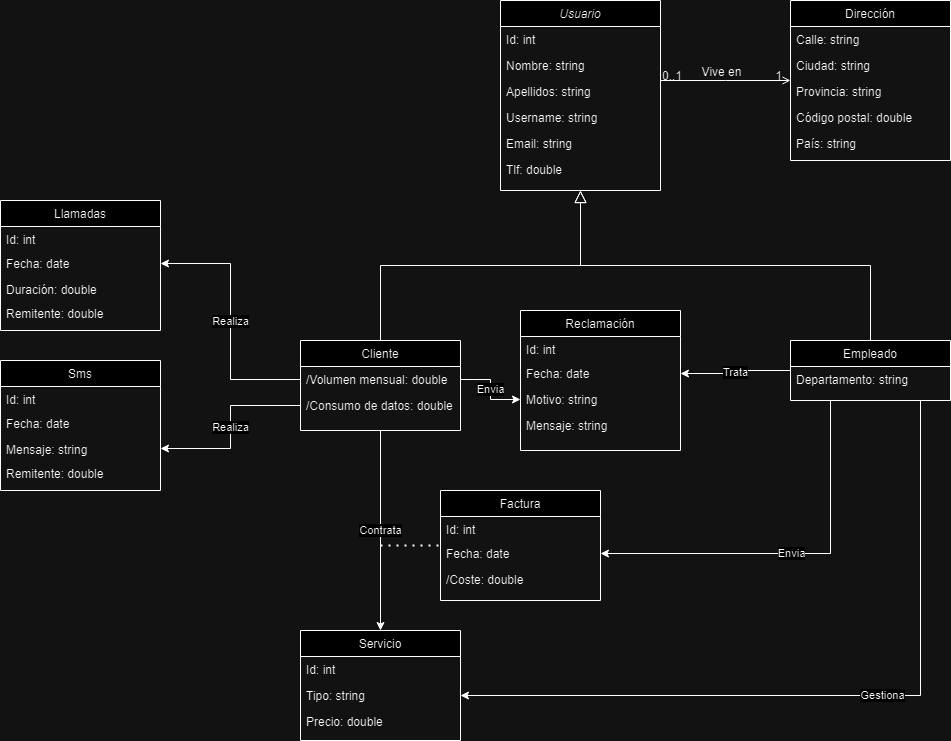

The diagram above was exported from draw.io. Its source (the exported page's mxGraphModel, read from the mxfile embedded in the PNG):
<mxGraphModel dx="1409" dy="789" grid="1" gridSize="10" guides="1" tooltips="1" connect="1" arrows="1" fold="1" page="1" pageScale="1" pageWidth="690" pageHeight="980" math="0" shadow="0">
  <root>
    <mxCell id="WIyWlLk6GJQsqaUBKTNV-0" />
    <mxCell id="WIyWlLk6GJQsqaUBKTNV-1" parent="WIyWlLk6GJQsqaUBKTNV-0" />
    <mxCell id="zkfFHV4jXpPFQw0GAbJ--0" value="Usuario" style="swimlane;fontStyle=2;align=center;verticalAlign=top;childLayout=stackLayout;horizontal=1;startSize=26;horizontalStack=0;resizeParent=1;resizeLast=0;collapsible=1;marginBottom=0;rounded=0;shadow=0;strokeWidth=1;" parent="WIyWlLk6GJQsqaUBKTNV-1" vertex="1">
      <mxGeometry x="800" y="120" width="160" height="190" as="geometry">
        <mxRectangle x="230" y="140" width="160" height="26" as="alternateBounds" />
      </mxGeometry>
    </mxCell>
    <mxCell id="zkfFHV4jXpPFQw0GAbJ--1" value="Id: int" style="text;align=left;verticalAlign=top;spacingLeft=4;spacingRight=4;overflow=hidden;rotatable=0;points=[[0,0.5],[1,0.5]];portConstraint=eastwest;" parent="zkfFHV4jXpPFQw0GAbJ--0" vertex="1">
      <mxGeometry y="26" width="160" height="26" as="geometry" />
    </mxCell>
    <mxCell id="paqGY33KkzkQiJxXv4DK-10" value="Nombre: string" style="text;align=left;verticalAlign=top;spacingLeft=4;spacingRight=4;overflow=hidden;rotatable=0;points=[[0,0.5],[1,0.5]];portConstraint=eastwest;rounded=0;shadow=0;html=0;" vertex="1" parent="zkfFHV4jXpPFQw0GAbJ--0">
      <mxGeometry y="52" width="160" height="26" as="geometry" />
    </mxCell>
    <mxCell id="paqGY33KkzkQiJxXv4DK-11" value="Apellidos: string" style="text;align=left;verticalAlign=top;spacingLeft=4;spacingRight=4;overflow=hidden;rotatable=0;points=[[0,0.5],[1,0.5]];portConstraint=eastwest;rounded=0;shadow=0;html=0;" vertex="1" parent="zkfFHV4jXpPFQw0GAbJ--0">
      <mxGeometry y="78" width="160" height="26" as="geometry" />
    </mxCell>
    <mxCell id="zkfFHV4jXpPFQw0GAbJ--2" value="Username: string" style="text;align=left;verticalAlign=top;spacingLeft=4;spacingRight=4;overflow=hidden;rotatable=0;points=[[0,0.5],[1,0.5]];portConstraint=eastwest;rounded=0;shadow=0;html=0;" parent="zkfFHV4jXpPFQw0GAbJ--0" vertex="1">
      <mxGeometry y="104" width="160" height="26" as="geometry" />
    </mxCell>
    <mxCell id="zkfFHV4jXpPFQw0GAbJ--3" value="Email: string" style="text;align=left;verticalAlign=top;spacingLeft=4;spacingRight=4;overflow=hidden;rotatable=0;points=[[0,0.5],[1,0.5]];portConstraint=eastwest;rounded=0;shadow=0;html=0;" parent="zkfFHV4jXpPFQw0GAbJ--0" vertex="1">
      <mxGeometry y="130" width="160" height="26" as="geometry" />
    </mxCell>
    <mxCell id="paqGY33KkzkQiJxXv4DK-1" value="Tlf: double" style="text;align=left;verticalAlign=top;spacingLeft=4;spacingRight=4;overflow=hidden;rotatable=0;points=[[0,0.5],[1,0.5]];portConstraint=eastwest;rounded=0;shadow=0;html=0;" vertex="1" parent="zkfFHV4jXpPFQw0GAbJ--0">
      <mxGeometry y="156" width="160" height="26" as="geometry" />
    </mxCell>
    <mxCell id="paqGY33KkzkQiJxXv4DK-35" value="Contrata" style="edgeStyle=orthogonalEdgeStyle;rounded=0;orthogonalLoop=1;jettySize=auto;html=1;exitX=0.5;exitY=1;exitDx=0;exitDy=0;entryX=0.5;entryY=0;entryDx=0;entryDy=0;" edge="1" parent="WIyWlLk6GJQsqaUBKTNV-1" source="zkfFHV4jXpPFQw0GAbJ--6" target="paqGY33KkzkQiJxXv4DK-12">
      <mxGeometry relative="1" as="geometry" />
    </mxCell>
    <mxCell id="zkfFHV4jXpPFQw0GAbJ--6" value="Cliente" style="swimlane;fontStyle=0;align=center;verticalAlign=top;childLayout=stackLayout;horizontal=1;startSize=26;horizontalStack=0;resizeParent=1;resizeLast=0;collapsible=1;marginBottom=0;rounded=0;shadow=0;strokeWidth=1;" parent="WIyWlLk6GJQsqaUBKTNV-1" vertex="1">
      <mxGeometry x="600" y="460" width="160" height="90" as="geometry">
        <mxRectangle x="130" y="380" width="160" height="26" as="alternateBounds" />
      </mxGeometry>
    </mxCell>
    <mxCell id="zkfFHV4jXpPFQw0GAbJ--8" value="/Volumen mensual: double" style="text;align=left;verticalAlign=top;spacingLeft=4;spacingRight=4;overflow=hidden;rotatable=0;points=[[0,0.5],[1,0.5]];portConstraint=eastwest;rounded=0;shadow=0;html=0;" parent="zkfFHV4jXpPFQw0GAbJ--6" vertex="1">
      <mxGeometry y="26" width="160" height="26" as="geometry" />
    </mxCell>
    <mxCell id="paqGY33KkzkQiJxXv4DK-51" value="/Consumo de datos: double" style="text;align=left;verticalAlign=top;spacingLeft=4;spacingRight=4;overflow=hidden;rotatable=0;points=[[0,0.5],[1,0.5]];portConstraint=eastwest;rounded=0;shadow=0;html=0;" vertex="1" parent="zkfFHV4jXpPFQw0GAbJ--6">
      <mxGeometry y="52" width="160" height="26" as="geometry" />
    </mxCell>
    <mxCell id="zkfFHV4jXpPFQw0GAbJ--12" value="" style="endArrow=block;endSize=10;endFill=0;shadow=0;strokeWidth=1;rounded=0;edgeStyle=elbowEdgeStyle;elbow=vertical;" parent="WIyWlLk6GJQsqaUBKTNV-1" source="zkfFHV4jXpPFQw0GAbJ--6" target="zkfFHV4jXpPFQw0GAbJ--0" edge="1">
      <mxGeometry width="160" relative="1" as="geometry">
        <mxPoint x="200" y="203" as="sourcePoint" />
        <mxPoint x="200" y="203" as="targetPoint" />
      </mxGeometry>
    </mxCell>
    <mxCell id="paqGY33KkzkQiJxXv4DK-84" value="Gestiona" style="edgeStyle=orthogonalEdgeStyle;rounded=0;orthogonalLoop=1;jettySize=auto;html=1;exitX=0.25;exitY=1;exitDx=0;exitDy=0;entryX=1;entryY=0.5;entryDx=0;entryDy=0;" edge="1" parent="WIyWlLk6GJQsqaUBKTNV-1" source="zkfFHV4jXpPFQw0GAbJ--13" target="paqGY33KkzkQiJxXv4DK-14">
      <mxGeometry relative="1" as="geometry">
        <Array as="points">
          <mxPoint x="1220" y="520" />
          <mxPoint x="1220" y="815" />
        </Array>
      </mxGeometry>
    </mxCell>
    <mxCell id="paqGY33KkzkQiJxXv4DK-90" value="Trata" style="edgeStyle=orthogonalEdgeStyle;rounded=0;orthogonalLoop=1;jettySize=auto;html=1;entryX=1;entryY=0.5;entryDx=0;entryDy=0;" edge="1" parent="WIyWlLk6GJQsqaUBKTNV-1" source="zkfFHV4jXpPFQw0GAbJ--13" target="paqGY33KkzkQiJxXv4DK-71">
      <mxGeometry relative="1" as="geometry" />
    </mxCell>
    <mxCell id="paqGY33KkzkQiJxXv4DK-92" value="Envia" style="edgeStyle=orthogonalEdgeStyle;rounded=0;orthogonalLoop=1;jettySize=auto;html=1;exitX=0.25;exitY=1;exitDx=0;exitDy=0;entryX=1;entryY=0.5;entryDx=0;entryDy=0;" edge="1" parent="WIyWlLk6GJQsqaUBKTNV-1" source="zkfFHV4jXpPFQw0GAbJ--13" target="paqGY33KkzkQiJxXv4DK-50">
      <mxGeometry relative="1" as="geometry" />
    </mxCell>
    <mxCell id="zkfFHV4jXpPFQw0GAbJ--13" value="Empleado" style="swimlane;fontStyle=0;align=center;verticalAlign=top;childLayout=stackLayout;horizontal=1;startSize=26;horizontalStack=0;resizeParent=1;resizeLast=0;collapsible=1;marginBottom=0;rounded=0;shadow=0;strokeWidth=1;" parent="WIyWlLk6GJQsqaUBKTNV-1" vertex="1">
      <mxGeometry x="1090" y="460" width="160" height="60" as="geometry">
        <mxRectangle x="340" y="380" width="170" height="26" as="alternateBounds" />
      </mxGeometry>
    </mxCell>
    <mxCell id="paqGY33KkzkQiJxXv4DK-0" value="Departamento: string" style="text;align=left;verticalAlign=top;spacingLeft=4;spacingRight=4;overflow=hidden;rotatable=0;points=[[0,0.5],[1,0.5]];portConstraint=eastwest;" vertex="1" parent="zkfFHV4jXpPFQw0GAbJ--13">
      <mxGeometry y="26" width="160" height="26" as="geometry" />
    </mxCell>
    <mxCell id="zkfFHV4jXpPFQw0GAbJ--16" value="" style="endArrow=block;endSize=10;endFill=0;shadow=0;strokeWidth=1;rounded=0;edgeStyle=elbowEdgeStyle;elbow=vertical;" parent="WIyWlLk6GJQsqaUBKTNV-1" source="zkfFHV4jXpPFQw0GAbJ--13" target="zkfFHV4jXpPFQw0GAbJ--0" edge="1">
      <mxGeometry width="160" relative="1" as="geometry">
        <mxPoint x="210" y="373" as="sourcePoint" />
        <mxPoint x="310" y="271" as="targetPoint" />
      </mxGeometry>
    </mxCell>
    <mxCell id="zkfFHV4jXpPFQw0GAbJ--17" value="Dirección" style="swimlane;fontStyle=0;align=center;verticalAlign=top;childLayout=stackLayout;horizontal=1;startSize=26;horizontalStack=0;resizeParent=1;resizeLast=0;collapsible=1;marginBottom=0;rounded=0;shadow=0;strokeWidth=1;" parent="WIyWlLk6GJQsqaUBKTNV-1" vertex="1">
      <mxGeometry x="1090" y="120" width="160" height="160" as="geometry">
        <mxRectangle x="550" y="140" width="160" height="26" as="alternateBounds" />
      </mxGeometry>
    </mxCell>
    <mxCell id="zkfFHV4jXpPFQw0GAbJ--18" value="Calle: string" style="text;align=left;verticalAlign=top;spacingLeft=4;spacingRight=4;overflow=hidden;rotatable=0;points=[[0,0.5],[1,0.5]];portConstraint=eastwest;" parent="zkfFHV4jXpPFQw0GAbJ--17" vertex="1">
      <mxGeometry y="26" width="160" height="26" as="geometry" />
    </mxCell>
    <mxCell id="zkfFHV4jXpPFQw0GAbJ--19" value="Ciudad: string" style="text;align=left;verticalAlign=top;spacingLeft=4;spacingRight=4;overflow=hidden;rotatable=0;points=[[0,0.5],[1,0.5]];portConstraint=eastwest;rounded=0;shadow=0;html=0;" parent="zkfFHV4jXpPFQw0GAbJ--17" vertex="1">
      <mxGeometry y="52" width="160" height="26" as="geometry" />
    </mxCell>
    <mxCell id="paqGY33KkzkQiJxXv4DK-24" value="Provincia: string" style="text;align=left;verticalAlign=top;spacingLeft=4;spacingRight=4;overflow=hidden;rotatable=0;points=[[0,0.5],[1,0.5]];portConstraint=eastwest;rounded=0;shadow=0;html=0;" vertex="1" parent="zkfFHV4jXpPFQw0GAbJ--17">
      <mxGeometry y="78" width="160" height="26" as="geometry" />
    </mxCell>
    <mxCell id="zkfFHV4jXpPFQw0GAbJ--21" value="Código postal: double" style="text;align=left;verticalAlign=top;spacingLeft=4;spacingRight=4;overflow=hidden;rotatable=0;points=[[0,0.5],[1,0.5]];portConstraint=eastwest;rounded=0;shadow=0;html=0;" parent="zkfFHV4jXpPFQw0GAbJ--17" vertex="1">
      <mxGeometry y="104" width="160" height="26" as="geometry" />
    </mxCell>
    <mxCell id="zkfFHV4jXpPFQw0GAbJ--22" value="País: string" style="text;align=left;verticalAlign=top;spacingLeft=4;spacingRight=4;overflow=hidden;rotatable=0;points=[[0,0.5],[1,0.5]];portConstraint=eastwest;rounded=0;shadow=0;html=0;" parent="zkfFHV4jXpPFQw0GAbJ--17" vertex="1">
      <mxGeometry y="130" width="160" height="26" as="geometry" />
    </mxCell>
    <mxCell id="zkfFHV4jXpPFQw0GAbJ--26" value="" style="endArrow=open;shadow=0;strokeWidth=1;rounded=0;endFill=1;edgeStyle=elbowEdgeStyle;elbow=vertical;" parent="WIyWlLk6GJQsqaUBKTNV-1" source="zkfFHV4jXpPFQw0GAbJ--0" target="zkfFHV4jXpPFQw0GAbJ--17" edge="1">
      <mxGeometry x="0.5" y="41" relative="1" as="geometry">
        <mxPoint x="380" y="192" as="sourcePoint" />
        <mxPoint x="540" y="192" as="targetPoint" />
        <mxPoint x="-40" y="32" as="offset" />
      </mxGeometry>
    </mxCell>
    <mxCell id="zkfFHV4jXpPFQw0GAbJ--27" value="0..1" style="resizable=0;align=left;verticalAlign=bottom;labelBackgroundColor=none;fontSize=12;" parent="zkfFHV4jXpPFQw0GAbJ--26" connectable="0" vertex="1">
      <mxGeometry x="-1" relative="1" as="geometry">
        <mxPoint y="4" as="offset" />
      </mxGeometry>
    </mxCell>
    <mxCell id="zkfFHV4jXpPFQw0GAbJ--28" value="1" style="resizable=0;align=right;verticalAlign=bottom;labelBackgroundColor=none;fontSize=12;" parent="zkfFHV4jXpPFQw0GAbJ--26" connectable="0" vertex="1">
      <mxGeometry x="1" relative="1" as="geometry">
        <mxPoint x="-7" y="4" as="offset" />
      </mxGeometry>
    </mxCell>
    <mxCell id="zkfFHV4jXpPFQw0GAbJ--29" value="Vive en" style="text;html=1;resizable=0;points=[];;align=center;verticalAlign=middle;labelBackgroundColor=none;rounded=0;shadow=0;strokeWidth=1;fontSize=12;" parent="zkfFHV4jXpPFQw0GAbJ--26" vertex="1" connectable="0">
      <mxGeometry x="0.5" y="49" relative="1" as="geometry">
        <mxPoint x="-38" y="40" as="offset" />
      </mxGeometry>
    </mxCell>
    <mxCell id="paqGY33KkzkQiJxXv4DK-12" value="Servicio" style="swimlane;fontStyle=0;align=center;verticalAlign=top;childLayout=stackLayout;horizontal=1;startSize=26;horizontalStack=0;resizeParent=1;resizeLast=0;collapsible=1;marginBottom=0;rounded=0;shadow=0;strokeWidth=1;" vertex="1" parent="WIyWlLk6GJQsqaUBKTNV-1">
      <mxGeometry x="600" y="750" width="160" height="110" as="geometry">
        <mxRectangle x="130" y="380" width="160" height="26" as="alternateBounds" />
      </mxGeometry>
    </mxCell>
    <mxCell id="paqGY33KkzkQiJxXv4DK-13" value="Id: int" style="text;align=left;verticalAlign=top;spacingLeft=4;spacingRight=4;overflow=hidden;rotatable=0;points=[[0,0.5],[1,0.5]];portConstraint=eastwest;" vertex="1" parent="paqGY33KkzkQiJxXv4DK-12">
      <mxGeometry y="26" width="160" height="26" as="geometry" />
    </mxCell>
    <mxCell id="paqGY33KkzkQiJxXv4DK-14" value="Tipo: string" style="text;align=left;verticalAlign=top;spacingLeft=4;spacingRight=4;overflow=hidden;rotatable=0;points=[[0,0.5],[1,0.5]];portConstraint=eastwest;rounded=0;shadow=0;html=0;" vertex="1" parent="paqGY33KkzkQiJxXv4DK-12">
      <mxGeometry y="52" width="160" height="26" as="geometry" />
    </mxCell>
    <mxCell id="paqGY33KkzkQiJxXv4DK-15" value="Precio: double" style="text;align=left;verticalAlign=top;spacingLeft=4;spacingRight=4;overflow=hidden;rotatable=0;points=[[0,0.5],[1,0.5]];portConstraint=eastwest;" vertex="1" parent="paqGY33KkzkQiJxXv4DK-12">
      <mxGeometry y="78" width="160" height="26" as="geometry" />
    </mxCell>
    <mxCell id="paqGY33KkzkQiJxXv4DK-36" value="Factura" style="swimlane;fontStyle=0;align=center;verticalAlign=top;childLayout=stackLayout;horizontal=1;startSize=26;horizontalStack=0;resizeParent=1;resizeLast=0;collapsible=1;marginBottom=0;rounded=0;shadow=0;strokeWidth=1;" vertex="1" parent="WIyWlLk6GJQsqaUBKTNV-1">
      <mxGeometry x="740" y="610" width="160" height="110" as="geometry">
        <mxRectangle x="130" y="380" width="160" height="26" as="alternateBounds" />
      </mxGeometry>
    </mxCell>
    <mxCell id="paqGY33KkzkQiJxXv4DK-37" value="Id: int" style="text;align=left;verticalAlign=top;spacingLeft=4;spacingRight=4;overflow=hidden;rotatable=0;points=[[0,0.5],[1,0.5]];portConstraint=eastwest;" vertex="1" parent="paqGY33KkzkQiJxXv4DK-36">
      <mxGeometry y="26" width="160" height="24" as="geometry" />
    </mxCell>
    <mxCell id="paqGY33KkzkQiJxXv4DK-50" value="Fecha: date" style="text;align=left;verticalAlign=top;spacingLeft=4;spacingRight=4;overflow=hidden;rotatable=0;points=[[0,0.5],[1,0.5]];portConstraint=eastwest;" vertex="1" parent="paqGY33KkzkQiJxXv4DK-36">
      <mxGeometry y="50" width="160" height="26" as="geometry" />
    </mxCell>
    <mxCell id="paqGY33KkzkQiJxXv4DK-49" value="/Coste: double" style="text;align=left;verticalAlign=top;spacingLeft=4;spacingRight=4;overflow=hidden;rotatable=0;points=[[0,0.5],[1,0.5]];portConstraint=eastwest;" vertex="1" parent="paqGY33KkzkQiJxXv4DK-36">
      <mxGeometry y="76" width="160" height="26" as="geometry" />
    </mxCell>
    <mxCell id="paqGY33KkzkQiJxXv4DK-48" value="" style="endArrow=none;dashed=1;html=1;dashPattern=1 3;strokeWidth=2;rounded=0;entryX=0;entryY=0.5;entryDx=0;entryDy=0;" edge="1" parent="WIyWlLk6GJQsqaUBKTNV-1" target="paqGY33KkzkQiJxXv4DK-36">
      <mxGeometry width="50" height="50" relative="1" as="geometry">
        <mxPoint x="680" y="665" as="sourcePoint" />
        <mxPoint x="250" y="660" as="targetPoint" />
      </mxGeometry>
    </mxCell>
    <mxCell id="paqGY33KkzkQiJxXv4DK-52" value="Llamadas" style="swimlane;fontStyle=0;align=center;verticalAlign=top;childLayout=stackLayout;horizontal=1;startSize=26;horizontalStack=0;resizeParent=1;resizeLast=0;collapsible=1;marginBottom=0;rounded=0;shadow=0;strokeWidth=1;" vertex="1" parent="WIyWlLk6GJQsqaUBKTNV-1">
      <mxGeometry x="300" y="320" width="160" height="130" as="geometry">
        <mxRectangle x="130" y="380" width="160" height="26" as="alternateBounds" />
      </mxGeometry>
    </mxCell>
    <mxCell id="paqGY33KkzkQiJxXv4DK-53" value="Id: int" style="text;align=left;verticalAlign=top;spacingLeft=4;spacingRight=4;overflow=hidden;rotatable=0;points=[[0,0.5],[1,0.5]];portConstraint=eastwest;" vertex="1" parent="paqGY33KkzkQiJxXv4DK-52">
      <mxGeometry y="26" width="160" height="24" as="geometry" />
    </mxCell>
    <mxCell id="paqGY33KkzkQiJxXv4DK-54" value="Fecha: date" style="text;align=left;verticalAlign=top;spacingLeft=4;spacingRight=4;overflow=hidden;rotatable=0;points=[[0,0.5],[1,0.5]];portConstraint=eastwest;" vertex="1" parent="paqGY33KkzkQiJxXv4DK-52">
      <mxGeometry y="50" width="160" height="26" as="geometry" />
    </mxCell>
    <mxCell id="paqGY33KkzkQiJxXv4DK-55" value="Duración: double" style="text;align=left;verticalAlign=top;spacingLeft=4;spacingRight=4;overflow=hidden;rotatable=0;points=[[0,0.5],[1,0.5]];portConstraint=eastwest;" vertex="1" parent="paqGY33KkzkQiJxXv4DK-52">
      <mxGeometry y="76" width="160" height="24" as="geometry" />
    </mxCell>
    <mxCell id="paqGY33KkzkQiJxXv4DK-56" value="Remitente: double" style="text;align=left;verticalAlign=top;spacingLeft=4;spacingRight=4;overflow=hidden;rotatable=0;points=[[0,0.5],[1,0.5]];portConstraint=eastwest;" vertex="1" parent="paqGY33KkzkQiJxXv4DK-52">
      <mxGeometry y="100" width="160" height="26" as="geometry" />
    </mxCell>
    <mxCell id="paqGY33KkzkQiJxXv4DK-57" value="Sms" style="swimlane;fontStyle=0;align=center;verticalAlign=top;childLayout=stackLayout;horizontal=1;startSize=26;horizontalStack=0;resizeParent=1;resizeLast=0;collapsible=1;marginBottom=0;rounded=0;shadow=0;strokeWidth=1;" vertex="1" parent="WIyWlLk6GJQsqaUBKTNV-1">
      <mxGeometry x="300" y="480" width="160" height="130" as="geometry">
        <mxRectangle x="130" y="380" width="160" height="26" as="alternateBounds" />
      </mxGeometry>
    </mxCell>
    <mxCell id="paqGY33KkzkQiJxXv4DK-58" value="Id: int" style="text;align=left;verticalAlign=top;spacingLeft=4;spacingRight=4;overflow=hidden;rotatable=0;points=[[0,0.5],[1,0.5]];portConstraint=eastwest;" vertex="1" parent="paqGY33KkzkQiJxXv4DK-57">
      <mxGeometry y="26" width="160" height="24" as="geometry" />
    </mxCell>
    <mxCell id="paqGY33KkzkQiJxXv4DK-59" value="Fecha: date" style="text;align=left;verticalAlign=top;spacingLeft=4;spacingRight=4;overflow=hidden;rotatable=0;points=[[0,0.5],[1,0.5]];portConstraint=eastwest;" vertex="1" parent="paqGY33KkzkQiJxXv4DK-57">
      <mxGeometry y="50" width="160" height="26" as="geometry" />
    </mxCell>
    <mxCell id="paqGY33KkzkQiJxXv4DK-60" value="Mensaje: string" style="text;align=left;verticalAlign=top;spacingLeft=4;spacingRight=4;overflow=hidden;rotatable=0;points=[[0,0.5],[1,0.5]];portConstraint=eastwest;" vertex="1" parent="paqGY33KkzkQiJxXv4DK-57">
      <mxGeometry y="76" width="160" height="24" as="geometry" />
    </mxCell>
    <mxCell id="paqGY33KkzkQiJxXv4DK-61" value="Remitente: double" style="text;align=left;verticalAlign=top;spacingLeft=4;spacingRight=4;overflow=hidden;rotatable=0;points=[[0,0.5],[1,0.5]];portConstraint=eastwest;" vertex="1" parent="paqGY33KkzkQiJxXv4DK-57">
      <mxGeometry y="100" width="160" height="26" as="geometry" />
    </mxCell>
    <mxCell id="paqGY33KkzkQiJxXv4DK-67" value="Realiza" style="edgeStyle=orthogonalEdgeStyle;rounded=0;orthogonalLoop=1;jettySize=auto;html=1;entryX=1;entryY=0.5;entryDx=0;entryDy=0;" edge="1" parent="WIyWlLk6GJQsqaUBKTNV-1" source="zkfFHV4jXpPFQw0GAbJ--8" target="paqGY33KkzkQiJxXv4DK-54">
      <mxGeometry relative="1" as="geometry" />
    </mxCell>
    <mxCell id="paqGY33KkzkQiJxXv4DK-68" value="Realiza" style="edgeStyle=orthogonalEdgeStyle;rounded=0;orthogonalLoop=1;jettySize=auto;html=1;entryX=1;entryY=0.5;entryDx=0;entryDy=0;" edge="1" parent="WIyWlLk6GJQsqaUBKTNV-1" source="paqGY33KkzkQiJxXv4DK-51" target="paqGY33KkzkQiJxXv4DK-60">
      <mxGeometry relative="1" as="geometry" />
    </mxCell>
    <mxCell id="paqGY33KkzkQiJxXv4DK-69" value="Reclamación" style="swimlane;fontStyle=0;align=center;verticalAlign=top;childLayout=stackLayout;horizontal=1;startSize=26;horizontalStack=0;resizeParent=1;resizeLast=0;collapsible=1;marginBottom=0;rounded=0;shadow=0;strokeWidth=1;" vertex="1" parent="WIyWlLk6GJQsqaUBKTNV-1">
      <mxGeometry x="820" y="430" width="160" height="140" as="geometry">
        <mxRectangle x="130" y="380" width="160" height="26" as="alternateBounds" />
      </mxGeometry>
    </mxCell>
    <mxCell id="paqGY33KkzkQiJxXv4DK-70" value="Id: int" style="text;align=left;verticalAlign=top;spacingLeft=4;spacingRight=4;overflow=hidden;rotatable=0;points=[[0,0.5],[1,0.5]];portConstraint=eastwest;" vertex="1" parent="paqGY33KkzkQiJxXv4DK-69">
      <mxGeometry y="26" width="160" height="24" as="geometry" />
    </mxCell>
    <mxCell id="paqGY33KkzkQiJxXv4DK-71" value="Fecha: date" style="text;align=left;verticalAlign=top;spacingLeft=4;spacingRight=4;overflow=hidden;rotatable=0;points=[[0,0.5],[1,0.5]];portConstraint=eastwest;" vertex="1" parent="paqGY33KkzkQiJxXv4DK-69">
      <mxGeometry y="50" width="160" height="26" as="geometry" />
    </mxCell>
    <mxCell id="paqGY33KkzkQiJxXv4DK-72" value="Motivo: string" style="text;align=left;verticalAlign=top;spacingLeft=4;spacingRight=4;overflow=hidden;rotatable=0;points=[[0,0.5],[1,0.5]];portConstraint=eastwest;" vertex="1" parent="paqGY33KkzkQiJxXv4DK-69">
      <mxGeometry y="76" width="160" height="26" as="geometry" />
    </mxCell>
    <mxCell id="paqGY33KkzkQiJxXv4DK-78" value="Mensaje: string" style="text;align=left;verticalAlign=top;spacingLeft=4;spacingRight=4;overflow=hidden;rotatable=0;points=[[0,0.5],[1,0.5]];portConstraint=eastwest;" vertex="1" parent="paqGY33KkzkQiJxXv4DK-69">
      <mxGeometry y="102" width="160" height="26" as="geometry" />
    </mxCell>
    <mxCell id="paqGY33KkzkQiJxXv4DK-89" value="Envia" style="edgeStyle=orthogonalEdgeStyle;rounded=0;orthogonalLoop=1;jettySize=auto;html=1;entryX=0;entryY=0.5;entryDx=0;entryDy=0;" edge="1" parent="WIyWlLk6GJQsqaUBKTNV-1" source="zkfFHV4jXpPFQw0GAbJ--8" target="paqGY33KkzkQiJxXv4DK-72">
      <mxGeometry relative="1" as="geometry">
        <mxPoint x="820" y="500" as="targetPoint" />
      </mxGeometry>
    </mxCell>
  </root>
</mxGraphModel>